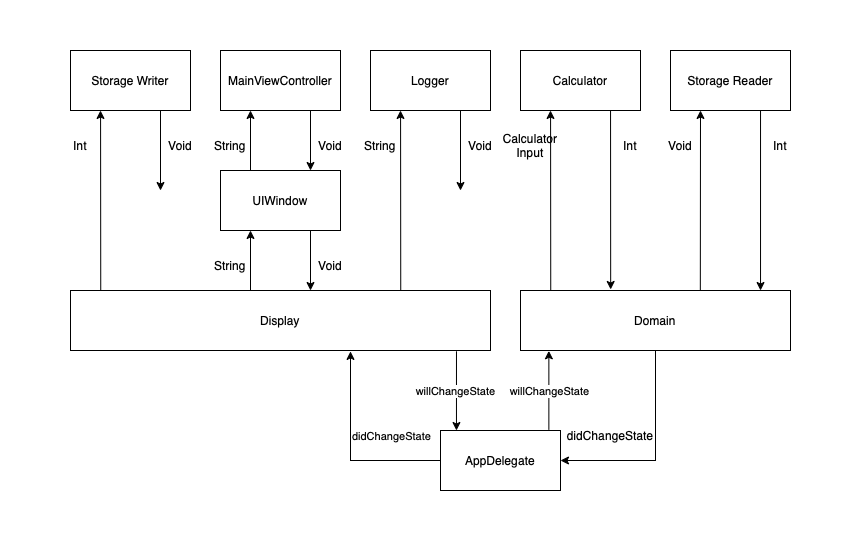

The diagram above was exported from draw.io. Its source (the exported page's mxGraphModel, read from the mxfile embedded in the PNG):
<mxGraphModel dx="1613" dy="419" grid="1" gridSize="10" guides="1" tooltips="1" connect="1" arrows="1" fold="1" page="1" pageScale="1" pageWidth="827" pageHeight="1169" math="0" shadow="0">
  <root>
    <mxCell id="0" />
    <mxCell id="1" parent="0" />
    <mxCell id="hWQ3sAZtOVnzNfnGoFL--1" value="MainViewController" style="rounded=0;whiteSpace=wrap;html=1;" parent="1" vertex="1">
      <mxGeometry x="140" y="80" width="120" height="60" as="geometry" />
    </mxCell>
    <mxCell id="hWQ3sAZtOVnzNfnGoFL--3" value="Logger" style="rounded=0;whiteSpace=wrap;html=1;" parent="1" vertex="1">
      <mxGeometry x="290" y="80" width="120" height="60" as="geometry" />
    </mxCell>
    <mxCell id="hWQ3sAZtOVnzNfnGoFL--4" value="Calculator" style="rounded=0;whiteSpace=wrap;html=1;" parent="1" vertex="1">
      <mxGeometry x="440" y="80" width="120" height="60" as="geometry" />
    </mxCell>
    <mxCell id="hWQ3sAZtOVnzNfnGoFL--5" value="Storage Reader" style="rounded=0;whiteSpace=wrap;html=1;" parent="1" vertex="1">
      <mxGeometry x="590" y="80" width="120" height="60" as="geometry" />
    </mxCell>
    <mxCell id="hWQ3sAZtOVnzNfnGoFL--9" value="" style="endArrow=classic;html=1;rounded=0;entryX=0.25;entryY=1;entryDx=0;entryDy=0;" parent="1" target="hWQ3sAZtOVnzNfnGoFL--1" edge="1">
      <mxGeometry width="50" height="50" relative="1" as="geometry">
        <mxPoint x="170" y="200" as="sourcePoint" />
        <mxPoint x="430" y="170" as="targetPoint" />
      </mxGeometry>
    </mxCell>
    <mxCell id="hWQ3sAZtOVnzNfnGoFL--10" value="" style="endArrow=classic;html=1;rounded=0;exitX=0.75;exitY=1;exitDx=0;exitDy=0;" parent="1" source="hWQ3sAZtOVnzNfnGoFL--1" edge="1">
      <mxGeometry width="50" height="50" relative="1" as="geometry">
        <mxPoint x="380" y="220" as="sourcePoint" />
        <mxPoint x="230" y="200" as="targetPoint" />
      </mxGeometry>
    </mxCell>
    <mxCell id="hWQ3sAZtOVnzNfnGoFL--11" value="Void" style="text;html=1;strokeColor=none;fillColor=none;align=center;verticalAlign=middle;whiteSpace=wrap;rounded=0;" parent="1" vertex="1">
      <mxGeometry x="220" y="160" width="60" height="30" as="geometry" />
    </mxCell>
    <mxCell id="hWQ3sAZtOVnzNfnGoFL--12" value="String" style="text;html=1;strokeColor=none;fillColor=none;align=center;verticalAlign=middle;whiteSpace=wrap;rounded=0;" parent="1" vertex="1">
      <mxGeometry x="120" y="160" width="60" height="30" as="geometry" />
    </mxCell>
    <mxCell id="hWQ3sAZtOVnzNfnGoFL--15" value="" style="endArrow=classic;html=1;rounded=0;entryX=0.25;entryY=1;entryDx=0;entryDy=0;exitX=0.112;exitY=-0.007;exitDx=0;exitDy=0;exitPerimeter=0;" parent="1" source="JOel1leszh0vgZXZIbCl-11" target="hWQ3sAZtOVnzNfnGoFL--4" edge="1">
      <mxGeometry width="50" height="50" relative="1" as="geometry">
        <mxPoint x="470" y="200" as="sourcePoint" />
        <mxPoint x="430" y="170" as="targetPoint" />
      </mxGeometry>
    </mxCell>
    <mxCell id="hWQ3sAZtOVnzNfnGoFL--17" value="" style="endArrow=classic;html=1;rounded=0;entryX=0.25;entryY=1;entryDx=0;entryDy=0;exitX=0.666;exitY=0.02;exitDx=0;exitDy=0;exitPerimeter=0;" parent="1" source="JOel1leszh0vgZXZIbCl-11" target="hWQ3sAZtOVnzNfnGoFL--5" edge="1">
      <mxGeometry width="50" height="50" relative="1" as="geometry">
        <mxPoint x="620" y="200" as="sourcePoint" />
        <mxPoint x="430" y="170" as="targetPoint" />
      </mxGeometry>
    </mxCell>
    <mxCell id="hWQ3sAZtOVnzNfnGoFL--19" value="" style="endArrow=classic;html=1;rounded=0;exitX=0.75;exitY=1;exitDx=0;exitDy=0;entryX=0.889;entryY=0;entryDx=0;entryDy=0;entryPerimeter=0;" parent="1" source="hWQ3sAZtOVnzNfnGoFL--5" target="JOel1leszh0vgZXZIbCl-11" edge="1">
      <mxGeometry width="50" height="50" relative="1" as="geometry">
        <mxPoint x="380" y="220" as="sourcePoint" />
        <mxPoint x="680" y="200" as="targetPoint" />
      </mxGeometry>
    </mxCell>
    <mxCell id="hWQ3sAZtOVnzNfnGoFL--21" value="Calculator&lt;br&gt;Input" style="text;html=1;strokeColor=none;fillColor=none;align=center;verticalAlign=middle;whiteSpace=wrap;rounded=0;" parent="1" vertex="1">
      <mxGeometry x="420" y="160" width="60" height="30" as="geometry" />
    </mxCell>
    <mxCell id="hWQ3sAZtOVnzNfnGoFL--24" value="" style="endArrow=classic;html=1;rounded=0;exitX=0.75;exitY=1;exitDx=0;exitDy=0;entryX=0.334;entryY=-0.017;entryDx=0;entryDy=0;entryPerimeter=0;" parent="1" source="hWQ3sAZtOVnzNfnGoFL--4" target="JOel1leszh0vgZXZIbCl-11" edge="1">
      <mxGeometry width="50" height="50" relative="1" as="geometry">
        <mxPoint x="530" y="220" as="sourcePoint" />
        <mxPoint x="530" y="200" as="targetPoint" />
      </mxGeometry>
    </mxCell>
    <mxCell id="hWQ3sAZtOVnzNfnGoFL--25" value="Int" style="text;html=1;strokeColor=none;fillColor=none;align=center;verticalAlign=middle;whiteSpace=wrap;rounded=0;" parent="1" vertex="1">
      <mxGeometry x="520" y="160" width="60" height="30" as="geometry" />
    </mxCell>
    <mxCell id="hWQ3sAZtOVnzNfnGoFL--26" value="Void" style="text;html=1;strokeColor=none;fillColor=none;align=center;verticalAlign=middle;whiteSpace=wrap;rounded=0;" parent="1" vertex="1">
      <mxGeometry x="570" y="160" width="60" height="30" as="geometry" />
    </mxCell>
    <mxCell id="hWQ3sAZtOVnzNfnGoFL--27" value="Int" style="text;html=1;strokeColor=none;fillColor=none;align=center;verticalAlign=middle;whiteSpace=wrap;rounded=0;" parent="1" vertex="1">
      <mxGeometry x="670" y="160" width="60" height="30" as="geometry" />
    </mxCell>
    <mxCell id="hWQ3sAZtOVnzNfnGoFL--28" value="Storage Writer" style="rounded=0;whiteSpace=wrap;html=1;" parent="1" vertex="1">
      <mxGeometry x="-10" y="80" width="120" height="60" as="geometry" />
    </mxCell>
    <mxCell id="JOel1leszh0vgZXZIbCl-1" value="UIWindow" style="rounded=0;whiteSpace=wrap;html=1;" parent="1" vertex="1">
      <mxGeometry x="140" y="200" width="120" height="60" as="geometry" />
    </mxCell>
    <mxCell id="JOel1leszh0vgZXZIbCl-2" value="" style="endArrow=classic;html=1;rounded=0;entryX=0.25;entryY=1;entryDx=0;entryDy=0;" parent="1" edge="1">
      <mxGeometry width="50" height="50" relative="1" as="geometry">
        <mxPoint x="170" y="320" as="sourcePoint" />
        <mxPoint x="170" y="260" as="targetPoint" />
      </mxGeometry>
    </mxCell>
    <mxCell id="JOel1leszh0vgZXZIbCl-3" value="" style="endArrow=classic;html=1;rounded=0;exitX=0.75;exitY=1;exitDx=0;exitDy=0;" parent="1" edge="1">
      <mxGeometry width="50" height="50" relative="1" as="geometry">
        <mxPoint x="230" y="260" as="sourcePoint" />
        <mxPoint x="230" y="320" as="targetPoint" />
      </mxGeometry>
    </mxCell>
    <mxCell id="JOel1leszh0vgZXZIbCl-4" value="Void" style="text;html=1;strokeColor=none;fillColor=none;align=center;verticalAlign=middle;whiteSpace=wrap;rounded=0;" parent="1" vertex="1">
      <mxGeometry x="220" y="280" width="60" height="30" as="geometry" />
    </mxCell>
    <mxCell id="JOel1leszh0vgZXZIbCl-5" value="String" style="text;html=1;strokeColor=none;fillColor=none;align=center;verticalAlign=middle;whiteSpace=wrap;rounded=0;" parent="1" vertex="1">
      <mxGeometry x="120" y="280" width="60" height="30" as="geometry" />
    </mxCell>
    <mxCell id="JOel1leszh0vgZXZIbCl-9" value="Display" style="rounded=0;whiteSpace=wrap;html=1;" parent="1" vertex="1">
      <mxGeometry x="-10" y="320" width="420" height="60" as="geometry" />
    </mxCell>
    <mxCell id="JOel1leszh0vgZXZIbCl-10" value="AppDelegate" style="rounded=0;whiteSpace=wrap;html=1;" parent="1" vertex="1">
      <mxGeometry x="360" y="460" width="120" height="60" as="geometry" />
    </mxCell>
    <mxCell id="f1g9J7asIP4ZaoPyHhfj-3" style="edgeStyle=orthogonalEdgeStyle;rounded=0;orthogonalLoop=1;jettySize=auto;html=1;exitX=0.5;exitY=1;exitDx=0;exitDy=0;entryX=1;entryY=0.5;entryDx=0;entryDy=0;" parent="1" source="JOel1leszh0vgZXZIbCl-11" target="JOel1leszh0vgZXZIbCl-10" edge="1">
      <mxGeometry relative="1" as="geometry" />
    </mxCell>
    <mxCell id="JOel1leszh0vgZXZIbCl-11" value="Domain" style="rounded=0;whiteSpace=wrap;html=1;" parent="1" vertex="1">
      <mxGeometry x="440" y="320" width="270" height="60" as="geometry" />
    </mxCell>
    <mxCell id="JOel1leszh0vgZXZIbCl-12" value="" style="endArrow=classic;html=1;rounded=0;exitX=0.919;exitY=1.013;exitDx=0;exitDy=0;exitPerimeter=0;entryX=0.133;entryY=0;entryDx=0;entryDy=0;entryPerimeter=0;" parent="1" source="JOel1leszh0vgZXZIbCl-9" target="JOel1leszh0vgZXZIbCl-10" edge="1">
      <mxGeometry width="50" height="50" relative="1" as="geometry">
        <mxPoint x="360" y="360" as="sourcePoint" />
        <mxPoint x="600" y="420" as="targetPoint" />
      </mxGeometry>
    </mxCell>
    <mxCell id="JOel1leszh0vgZXZIbCl-13" value="willChangeState" style="edgeLabel;html=1;align=center;verticalAlign=middle;resizable=0;points=[];" parent="JOel1leszh0vgZXZIbCl-12" vertex="1" connectable="0">
      <mxGeometry x="0.0139" y="-1" relative="1" as="geometry">
        <mxPoint as="offset" />
      </mxGeometry>
    </mxCell>
    <mxCell id="JOel1leszh0vgZXZIbCl-14" value="" style="endArrow=classic;html=1;rounded=0;entryX=0.105;entryY=1.005;entryDx=0;entryDy=0;entryPerimeter=0;exitX=0.903;exitY=-0.01;exitDx=0;exitDy=0;exitPerimeter=0;" parent="1" source="JOel1leszh0vgZXZIbCl-10" target="JOel1leszh0vgZXZIbCl-11" edge="1">
      <mxGeometry width="50" height="50" relative="1" as="geometry">
        <mxPoint x="380" y="400" as="sourcePoint" />
        <mxPoint x="430" y="350" as="targetPoint" />
      </mxGeometry>
    </mxCell>
    <mxCell id="JOel1leszh0vgZXZIbCl-15" value="willChangeState" style="edgeLabel;html=1;align=center;verticalAlign=middle;resizable=0;points=[];" parent="JOel1leszh0vgZXZIbCl-14" vertex="1" connectable="0">
      <mxGeometry x="0.0505" relative="1" as="geometry">
        <mxPoint y="3" as="offset" />
      </mxGeometry>
    </mxCell>
    <mxCell id="f1g9J7asIP4ZaoPyHhfj-1" value="" style="endArrow=classic;html=1;rounded=0;entryX=0.105;entryY=1.005;entryDx=0;entryDy=0;entryPerimeter=0;exitX=0;exitY=0.5;exitDx=0;exitDy=0;" parent="1" source="JOel1leszh0vgZXZIbCl-10" edge="1">
      <mxGeometry width="50" height="50" relative="1" as="geometry">
        <mxPoint x="270" y="480" as="sourcePoint" />
        <mxPoint x="269.9999999999999" y="380.9" as="targetPoint" />
        <Array as="points">
          <mxPoint x="270" y="490" />
        </Array>
      </mxGeometry>
    </mxCell>
    <mxCell id="f1g9J7asIP4ZaoPyHhfj-2" value="didChangeState" style="edgeLabel;html=1;align=center;verticalAlign=middle;resizable=0;points=[];labelBackgroundColor=none;" parent="f1g9J7asIP4ZaoPyHhfj-1" vertex="1" connectable="0">
      <mxGeometry x="0.0505" relative="1" as="geometry">
        <mxPoint x="40" y="-10" as="offset" />
      </mxGeometry>
    </mxCell>
    <mxCell id="f1g9J7asIP4ZaoPyHhfj-6" value="didChangeState" style="text;html=1;strokeColor=none;fillColor=none;align=center;verticalAlign=middle;whiteSpace=wrap;rounded=0;" parent="1" vertex="1">
      <mxGeometry x="500" y="450" width="60" height="30" as="geometry" />
    </mxCell>
    <mxCell id="So0XbzyvDA3_lju7J6J--1" value="" style="endArrow=classic;html=1;rounded=0;entryX=0.25;entryY=1;entryDx=0;entryDy=0;exitX=0.112;exitY=-0.007;exitDx=0;exitDy=0;exitPerimeter=0;" parent="1" edge="1">
      <mxGeometry width="50" height="50" relative="1" as="geometry">
        <mxPoint x="20.23999999999978" y="319.58000000000004" as="sourcePoint" />
        <mxPoint x="20" y="140" as="targetPoint" />
      </mxGeometry>
    </mxCell>
    <mxCell id="So0XbzyvDA3_lju7J6J--2" value="Int" style="text;html=1;strokeColor=none;fillColor=none;align=center;verticalAlign=middle;whiteSpace=wrap;rounded=0;" parent="1" vertex="1">
      <mxGeometry x="-30" y="160" width="60" height="30" as="geometry" />
    </mxCell>
    <mxCell id="So0XbzyvDA3_lju7J6J--3" value="" style="endArrow=classic;html=1;rounded=0;exitX=0.75;exitY=1;exitDx=0;exitDy=0;" parent="1" edge="1">
      <mxGeometry width="50" height="50" relative="1" as="geometry">
        <mxPoint x="80" y="140" as="sourcePoint" />
        <mxPoint x="80" y="220" as="targetPoint" />
      </mxGeometry>
    </mxCell>
    <mxCell id="So0XbzyvDA3_lju7J6J--4" value="Void" style="text;html=1;strokeColor=none;fillColor=none;align=center;verticalAlign=middle;whiteSpace=wrap;rounded=0;" parent="1" vertex="1">
      <mxGeometry x="70" y="160" width="60" height="30" as="geometry" />
    </mxCell>
    <mxCell id="So0XbzyvDA3_lju7J6J--5" value="" style="endArrow=classic;html=1;rounded=0;entryX=0.25;entryY=1;entryDx=0;entryDy=0;exitX=0.112;exitY=-0.007;exitDx=0;exitDy=0;exitPerimeter=0;" parent="1" edge="1">
      <mxGeometry width="50" height="50" relative="1" as="geometry">
        <mxPoint x="320.2399999999998" y="319.58000000000004" as="sourcePoint" />
        <mxPoint x="320" y="140" as="targetPoint" />
      </mxGeometry>
    </mxCell>
    <mxCell id="So0XbzyvDA3_lju7J6J--6" value="String" style="text;html=1;strokeColor=none;fillColor=none;align=center;verticalAlign=middle;whiteSpace=wrap;rounded=0;" parent="1" vertex="1">
      <mxGeometry x="270" y="160" width="60" height="30" as="geometry" />
    </mxCell>
    <mxCell id="So0XbzyvDA3_lju7J6J--7" value="" style="endArrow=classic;html=1;rounded=0;exitX=0.75;exitY=1;exitDx=0;exitDy=0;" parent="1" edge="1">
      <mxGeometry width="50" height="50" relative="1" as="geometry">
        <mxPoint x="380" y="140" as="sourcePoint" />
        <mxPoint x="380" y="220" as="targetPoint" />
      </mxGeometry>
    </mxCell>
    <mxCell id="So0XbzyvDA3_lju7J6J--8" value="Void" style="text;html=1;strokeColor=none;fillColor=none;align=center;verticalAlign=middle;whiteSpace=wrap;rounded=0;" parent="1" vertex="1">
      <mxGeometry x="370" y="160" width="60" height="30" as="geometry" />
    </mxCell>
  </root>
</mxGraphModel>